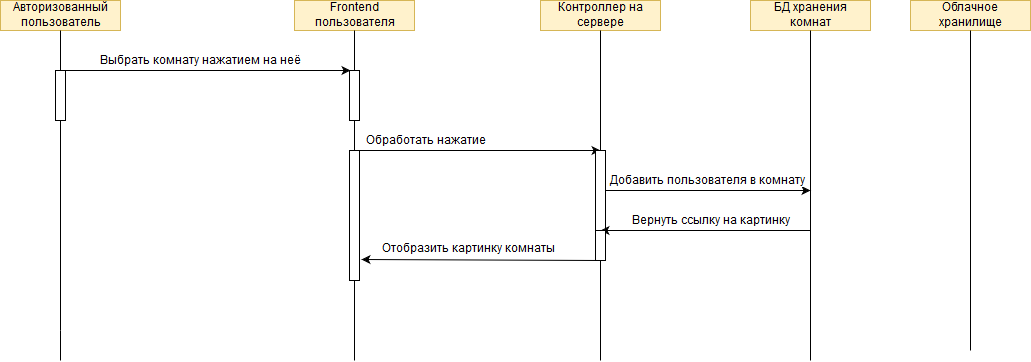

The diagram above was exported from draw.io. Its source (the exported page's mxGraphModel, read from the mxfile embedded in the PNG):
<mxGraphModel dx="903" dy="563" grid="1" gridSize="10" guides="1" tooltips="1" connect="1" arrows="1" fold="1" page="1" pageScale="1" pageWidth="827" pageHeight="1169" background="#ffffff" math="0" shadow="0">
  <root>
    <mxCell id="0" />
    <mxCell id="1" parent="0" />
    <mxCell id="2" value="Авторизованный&lt;br&gt;пользователь" style="rounded=0;whiteSpace=wrap;html=1;fillColor=#fff2cc;strokeColor=#d6b656;" parent="1" vertex="1">
      <mxGeometry x="60" y="70" width="120" height="30" as="geometry" />
    </mxCell>
    <mxCell id="3" value="Frontend&lt;br&gt;пользователя" style="rounded=0;whiteSpace=wrap;html=1;fillColor=#fff2cc;strokeColor=#d6b656;" parent="1" vertex="1">
      <mxGeometry x="354" y="70" width="120" height="30" as="geometry" />
    </mxCell>
    <mxCell id="4" value="Контроллер на&lt;br&gt;сервере" style="rounded=0;whiteSpace=wrap;html=1;fillColor=#fff2cc;strokeColor=#d6b656;" parent="1" vertex="1">
      <mxGeometry x="600" y="70" width="120" height="30" as="geometry" />
    </mxCell>
    <mxCell id="5" value="" style="endArrow=none;html=1;entryX=0.5;entryY=1;" parent="1" source="8" target="2" edge="1">
      <mxGeometry width="50" height="50" relative="1" as="geometry">
        <mxPoint x="120" y="430" as="sourcePoint" />
        <mxPoint x="110" y="120" as="targetPoint" />
      </mxGeometry>
    </mxCell>
    <mxCell id="6" value="" style="endArrow=none;html=1;entryX=0.5;entryY=1;" parent="1" source="11" edge="1">
      <mxGeometry width="50" height="50" relative="1" as="geometry">
        <mxPoint x="414" y="430" as="sourcePoint" />
        <mxPoint x="414" y="100" as="targetPoint" />
      </mxGeometry>
    </mxCell>
    <mxCell id="7" value="" style="endArrow=none;html=1;entryX=0.5;entryY=1;" parent="1" source="16" edge="1">
      <mxGeometry width="50" height="50" relative="1" as="geometry">
        <mxPoint x="660" y="430" as="sourcePoint" />
        <mxPoint x="660" y="100" as="targetPoint" />
      </mxGeometry>
    </mxCell>
    <mxCell id="8" value="" style="rounded=0;whiteSpace=wrap;html=1;" parent="1" vertex="1">
      <mxGeometry x="115" y="140" width="10" height="50" as="geometry" />
    </mxCell>
    <mxCell id="9" value="" style="endArrow=none;html=1;entryX=0.5;entryY=1;" parent="1" target="8" edge="1">
      <mxGeometry width="50" height="50" relative="1" as="geometry">
        <mxPoint x="120" y="400" as="sourcePoint" />
        <mxPoint x="120" y="100" as="targetPoint" />
      </mxGeometry>
    </mxCell>
    <mxCell id="10" value="" style="endArrow=classic;html=1;exitX=0.5;exitY=0;" parent="1" source="8" edge="1">
      <mxGeometry width="50" height="50" relative="1" as="geometry">
        <mxPoint x="230" y="220" as="sourcePoint" />
        <mxPoint x="410" y="140" as="targetPoint" />
      </mxGeometry>
    </mxCell>
    <mxCell id="14" value="Выбрать комнату нажатием на неё" style="text;html=1;resizable=0;points=[];align=center;verticalAlign=middle;labelBackgroundColor=#ffffff;direction=south;" parent="10" vertex="1" connectable="0">
      <mxGeometry x="-0.3448" y="1" relative="1" as="geometry">
        <mxPoint x="45" y="-9" as="offset" />
      </mxGeometry>
    </mxCell>
    <mxCell id="11" value="" style="rounded=0;whiteSpace=wrap;html=1;" parent="1" vertex="1">
      <mxGeometry x="409" y="140" width="10" height="50" as="geometry" />
    </mxCell>
    <mxCell id="12" value="" style="endArrow=none;html=1;entryX=0.5;entryY=1;" parent="1" source="19" target="11" edge="1">
      <mxGeometry width="50" height="50" relative="1" as="geometry">
        <mxPoint x="414" y="430" as="sourcePoint" />
        <mxPoint x="414" y="100" as="targetPoint" />
      </mxGeometry>
    </mxCell>
    <mxCell id="15" value="" style="endArrow=classic;html=1;entryX=0.25;entryY=0;exitX=0.25;exitY=0;" parent="1" edge="1" source="19">
      <mxGeometry width="50" height="50" relative="1" as="geometry">
        <mxPoint x="422" y="220" as="sourcePoint" />
        <mxPoint x="660" y="220" as="targetPoint" />
      </mxGeometry>
    </mxCell>
    <mxCell id="23" value="Обработать нажатие" style="text;html=1;resizable=0;points=[];align=center;verticalAlign=middle;labelBackgroundColor=#ffffff;" parent="15" vertex="1" connectable="0">
      <mxGeometry x="-0.4031" y="-2" relative="1" as="geometry">
        <mxPoint x="-1" y="-12" as="offset" />
      </mxGeometry>
    </mxCell>
    <mxCell id="16" value="" style="rounded=0;whiteSpace=wrap;html=1;" parent="1" vertex="1">
      <mxGeometry x="655" y="220" width="10" height="80" as="geometry" />
    </mxCell>
    <mxCell id="17" value="" style="endArrow=none;html=1;entryX=0.5;entryY=1;" parent="1" target="16" edge="1" source="37">
      <mxGeometry width="50" height="50" relative="1" as="geometry">
        <mxPoint x="660" y="430" as="sourcePoint" />
        <mxPoint x="660" y="100" as="targetPoint" />
      </mxGeometry>
    </mxCell>
    <mxCell id="19" value="" style="rounded=0;whiteSpace=wrap;html=1;" parent="1" vertex="1">
      <mxGeometry x="409" y="220" width="10" height="130" as="geometry" />
    </mxCell>
    <mxCell id="20" value="" style="endArrow=none;html=1;entryX=0.5;entryY=1;" parent="1" target="19" edge="1">
      <mxGeometry width="50" height="50" relative="1" as="geometry">
        <mxPoint x="414" y="430" as="sourcePoint" />
        <mxPoint x="414" y="190" as="targetPoint" />
      </mxGeometry>
    </mxCell>
    <mxCell id="26" value="" style="endArrow=none;html=1;entryX=0.5;entryY=1;" parent="1" edge="1">
      <mxGeometry width="50" height="50" relative="1" as="geometry">
        <mxPoint x="120" y="430" as="sourcePoint" />
        <mxPoint x="120" y="400" as="targetPoint" />
      </mxGeometry>
    </mxCell>
    <mxCell id="29" value="БД хранения комнат" style="rounded=0;whiteSpace=wrap;html=1;fillColor=#fff2cc;strokeColor=#d6b656;" vertex="1" parent="1">
      <mxGeometry x="810" y="70" width="120" height="30" as="geometry" />
    </mxCell>
    <mxCell id="30" value="" style="endArrow=none;html=1;entryX=0.5;entryY=1;" edge="1" parent="1">
      <mxGeometry width="50" height="50" relative="1" as="geometry">
        <mxPoint x="870" y="430" as="sourcePoint" />
        <mxPoint x="870" y="100" as="targetPoint" />
      </mxGeometry>
    </mxCell>
    <mxCell id="31" value="Облачное хранилище" style="rounded=0;whiteSpace=wrap;html=1;fillColor=#fff2cc;strokeColor=#d6b656;" vertex="1" parent="1">
      <mxGeometry x="970" y="70" width="120" height="30" as="geometry" />
    </mxCell>
    <mxCell id="32" value="" style="endArrow=none;html=1;entryX=0.5;entryY=1;" edge="1" parent="1">
      <mxGeometry width="50" height="50" relative="1" as="geometry">
        <mxPoint x="1030" y="420" as="sourcePoint" />
        <mxPoint x="1030" y="100" as="targetPoint" />
      </mxGeometry>
    </mxCell>
    <mxCell id="33" value="" style="endArrow=classic;html=1;exitX=1;exitY=0.5;" edge="1" parent="1" source="16">
      <mxGeometry width="50" height="50" relative="1" as="geometry">
        <mxPoint x="660" y="260" as="sourcePoint" />
        <mxPoint x="870" y="260" as="targetPoint" />
      </mxGeometry>
    </mxCell>
    <mxCell id="34" value="Добавить пользователя в комнату" style="text;html=1;resizable=0;points=[];align=center;verticalAlign=middle;labelBackgroundColor=#ffffff;" vertex="1" connectable="0" parent="33">
      <mxGeometry x="-0.1615" y="2" relative="1" as="geometry">
        <mxPoint x="16" y="-8" as="offset" />
      </mxGeometry>
    </mxCell>
    <mxCell id="35" value="" style="endArrow=classic;html=1;entryX=0.5;entryY=1;" edge="1" parent="1" target="16">
      <mxGeometry width="50" height="50" relative="1" as="geometry">
        <mxPoint x="870" y="300" as="sourcePoint" />
        <mxPoint x="880" y="270" as="targetPoint" />
      </mxGeometry>
    </mxCell>
    <mxCell id="36" value="Вернуть ссылку на картинку" style="text;html=1;resizable=0;points=[];align=center;verticalAlign=middle;labelBackgroundColor=#ffffff;" vertex="1" connectable="0" parent="35">
      <mxGeometry x="-0.1615" y="2" relative="1" as="geometry">
        <mxPoint x="-12" y="-12" as="offset" />
      </mxGeometry>
    </mxCell>
    <mxCell id="37" value="" style="rounded=0;whiteSpace=wrap;html=1;" vertex="1" parent="1">
      <mxGeometry x="655" y="300" width="10" height="30" as="geometry" />
    </mxCell>
    <mxCell id="38" value="" style="endArrow=none;html=1;entryX=0.5;entryY=1;" edge="1" parent="1" target="37">
      <mxGeometry width="50" height="50" relative="1" as="geometry">
        <mxPoint x="660" y="430" as="sourcePoint" />
        <mxPoint x="660" y="300" as="targetPoint" />
      </mxGeometry>
    </mxCell>
    <mxCell id="41" value="" style="endArrow=classic;html=1;entryX=1.2;entryY=0.838;entryPerimeter=0;" edge="1" parent="1" target="19">
      <mxGeometry width="50" height="50" relative="1" as="geometry">
        <mxPoint x="660" y="330" as="sourcePoint" />
        <mxPoint x="450" y="330" as="targetPoint" />
      </mxGeometry>
    </mxCell>
    <mxCell id="44" value="Отобразить картинку комнаты" style="text;html=1;resizable=0;points=[];align=center;verticalAlign=middle;labelBackgroundColor=#ffffff;" vertex="1" connectable="0" parent="1">
      <mxGeometry x="540" y="330" as="geometry">
        <mxPoint x="-12" y="-12" as="offset" />
      </mxGeometry>
    </mxCell>
  </root>
</mxGraphModel>